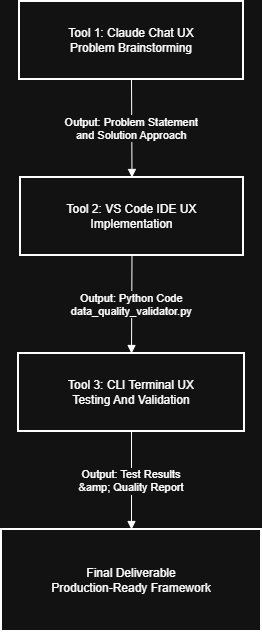

The diagram above was exported from draw.io. Its source (the exported page's mxGraphModel, read from the mxfile embedded in the PNG):
<mxGraphModel dx="1665" dy="811" grid="1" gridSize="10" guides="1" tooltips="1" connect="1" arrows="1" fold="1" page="1" pageScale="1" pageWidth="850" pageHeight="1100" math="0" shadow="0">
  <root>
    <mxCell id="0" />
    <mxCell id="1" parent="0" />
    <mxCell id="PN63OcNFpJ_wgHk0Am1K-1" parent="1" style="whiteSpace=wrap;strokeWidth=2;" value="Tool 1: Claude Chat UX&#10;Problem Brainstorming" vertex="1">
      <mxGeometry height="78" width="224" x="38" y="140" as="geometry" />
    </mxCell>
    <mxCell id="PN63OcNFpJ_wgHk0Am1K-2" parent="1" style="whiteSpace=wrap;strokeWidth=2;" value="Tool 2: VS Code IDE UX&#10;Implementation" vertex="1">
      <mxGeometry height="78" width="223" x="39" y="316" as="geometry" />
    </mxCell>
    <mxCell id="PN63OcNFpJ_wgHk0Am1K-3" parent="1" style="whiteSpace=wrap;strokeWidth=2;" value="Tool 3: CLI Terminal UX&#10;Testing And Validation" vertex="1">
      <mxGeometry height="78" width="226" x="37" y="492" as="geometry" />
    </mxCell>
    <mxCell id="PN63OcNFpJ_wgHk0Am1K-4" parent="1" style="whiteSpace=wrap;strokeWidth=2;" value="Final Deliverable&#10;Production-Ready Framework" vertex="1">
      <mxGeometry height="102" width="260" x="20" y="668" as="geometry" />
    </mxCell>
    <mxCell id="PN63OcNFpJ_wgHk0Am1K-5" edge="1" parent="1" source="PN63OcNFpJ_wgHk0Am1K-1" style="curved=1;startArrow=none;endArrow=block;exitX=0.5;exitY=1;entryX=0.5;entryY=0;rounded=0;" target="PN63OcNFpJ_wgHk0Am1K-2" value="Output: Problem Statement&#10;and Solution Approach">
      <mxGeometry relative="1" as="geometry">
        <Array as="points" />
      </mxGeometry>
    </mxCell>
    <mxCell id="PN63OcNFpJ_wgHk0Am1K-6" edge="1" parent="1" source="PN63OcNFpJ_wgHk0Am1K-2" style="curved=1;startArrow=none;endArrow=block;exitX=0.5;exitY=1;entryX=0.5;entryY=0;rounded=0;" target="PN63OcNFpJ_wgHk0Am1K-3" value="Output: Python Code&#10;data_quality_validator.py">
      <mxGeometry relative="1" as="geometry">
        <Array as="points" />
      </mxGeometry>
    </mxCell>
    <mxCell id="PN63OcNFpJ_wgHk0Am1K-7" edge="1" parent="1" source="PN63OcNFpJ_wgHk0Am1K-3" style="curved=1;startArrow=none;endArrow=block;exitX=0.5;exitY=1;entryX=0.5;entryY=0;rounded=0;" target="PN63OcNFpJ_wgHk0Am1K-4" value="Output: Test Results&#10;&amp;amp; Quality Report">
      <mxGeometry relative="1" as="geometry">
        <Array as="points" />
      </mxGeometry>
    </mxCell>
  </root>
</mxGraphModel>